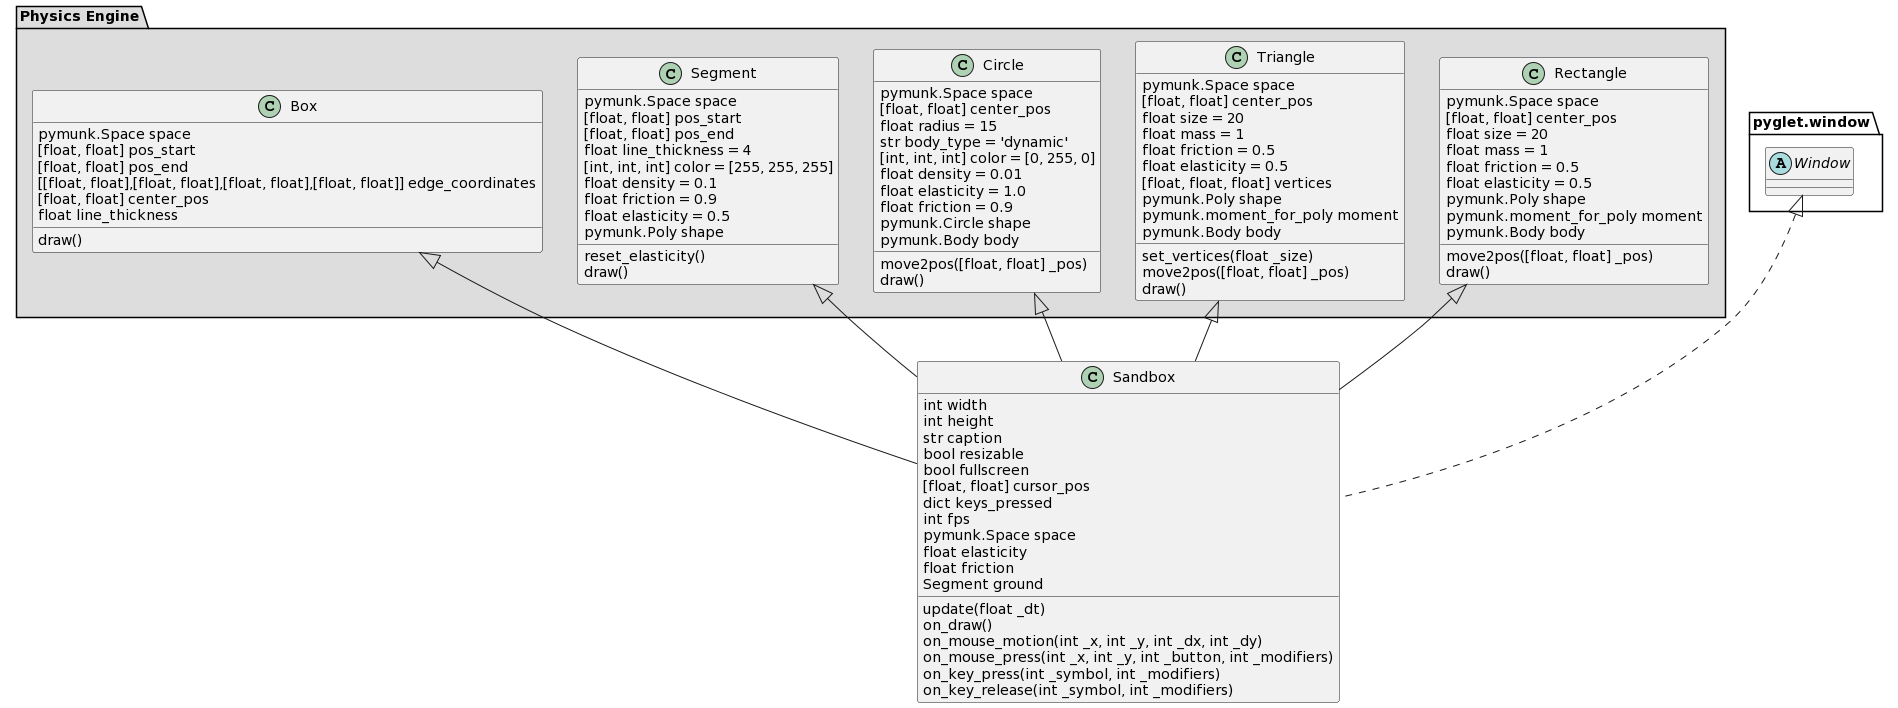

The diagram above was rendered by PlantUML. Its source (embedded in the PNG):
@startuml
'https://plantuml.com/class-diagram

package "Physics Engine" #DDDDDD {
  class Rectangle
  class Triangle
  class Circle
  class Segment
  class Box
}

class Triangle {
pymunk.Space space
[float, float] center_pos
float size = 20
float mass = 1
float friction = 0.5
float elasticity = 0.5
[float, float, float] vertices
pymunk.Poly shape
pymunk.moment_for_poly moment
pymunk.Body body

set_vertices(float _size)
move2pos([float, float] _pos)
draw()
}

class Rectangle {
pymunk.Space space
[float, float] center_pos
float size = 20
float mass = 1
float friction = 0.5
float elasticity = 0.5
pymunk.Poly shape
pymunk.moment_for_poly moment
pymunk.Body body

move2pos([float, float] _pos)
draw()
}

class Circle {
pymunk.Space space
[float, float] center_pos
float radius = 15
str body_type = 'dynamic'
[int, int, int] color = [0, 255, 0]
float density = 0.01
float elasticity = 1.0
float friction = 0.9
pymunk.Circle shape
pymunk.Body body

move2pos([float, float] _pos)
draw()
}


class Segment {
pymunk.Space space
[float, float] pos_start
[float, float] pos_end
float line_thickness = 4
[int, int, int] color = [255, 255, 255]
float density = 0.1
float friction = 0.9
float elasticity = 0.5
pymunk.Poly shape

reset_elasticity()
draw()
}

class Box {
pymunk.Space space
[float, float] pos_start
[float, float] pos_end
[[float, float],[float, float],[float, float],[float, float]] edge_coordinates
[float, float] center_pos
float line_thickness

draw()
}

abstract class pyglet.window.Window

class Sandbox implements pyglet.window.Window{
int width
int height
str caption
bool resizable
bool fullscreen
[float, float] cursor_pos
dict keys_pressed
int fps
pymunk.Space space
float elasticity
float friction
Segment ground

update(float _dt)
on_draw()
on_mouse_motion(int _x, int _y, int _dx, int _dy)
on_mouse_press(int _x, int _y, int _button, int _modifiers)
on_key_press(int _symbol, int _modifiers)
on_key_release(int _symbol, int _modifiers)
}

Rectangle <|-- Sandbox
Triangle <|-- Sandbox
Circle <|-- Sandbox
Segment <|-- Sandbox
Box <|-- Sandbox
@enduml